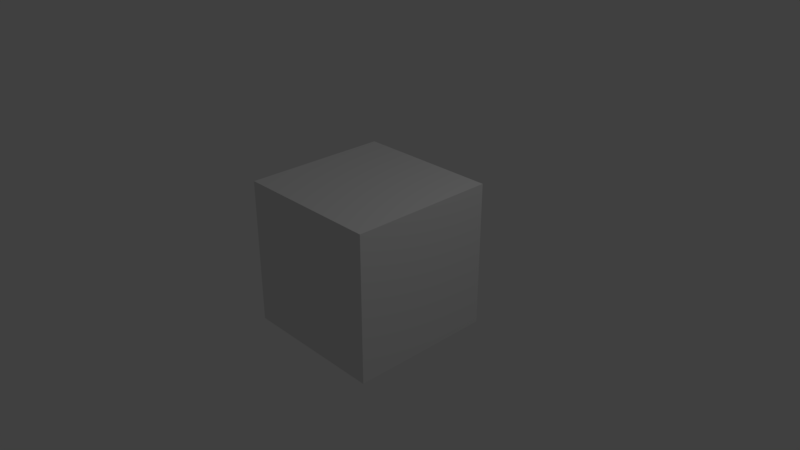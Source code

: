 # Source: Room.blend  (saved by Blender 2.79.0; exported with 4.5.12 LTS)
import bpy
from mathutils import Matrix  # noqa: F401  (used for matrix-valued properties, if any)

bpy.ops.wm.read_factory_settings(use_empty=True)
scene = bpy.context.scene
scene.name = 'Scene'

# ---- collections
col_collection_1 = bpy.data.collections.new('Collection 1'); scene.collection.children.link(col_collection_1)

# ---- materials (node trees are filled in below, after node groups)
mat_material = bpy.data.materials.new('Material')
mat_material.alpha_threshold = 0.0
mat_material.use_transparent_shadow = False
mat_material.roughness = 0.5
mat_material.line_color = (0.0, 0.0, 0.0, 1.0)

# ---- material node trees

# ---- world
world_world = bpy.data.worlds.new('World'); scene.world = world_world
world_world.color = (0.05088, 0.05088, 0.05088)
world_world.use_sun_shadow = False
world_world.sun_shadow_jitter_overblur = 0.0
world_world.cycles.sampling_method = 'MANUAL'

# ---- cameras
cam_camera = bpy.data.cameras.new('Camera')
cam_camera.clip_end = 100.0
cam_camera.lens = 35.0
cam_camera.sensor_width = 32.0
cam_camera.sensor_height = 18.0
cam_camera.ortho_scale = 7.314
cam_camera.dof.focus_distance = 0.0
cam_camera.dof.aperture_fstop = 128.0

# ---- lights
light_lamp = bpy.data.lights.new('Lamp', 'POINT')
light_lamp.transmission_factor = 0.0
light_lamp.cutoff_distance = 30.0
light_lamp.energy = 100.0
light_lamp.shadow_buffer_clip_start = 1.001
light_lamp.shadow_soft_size = 0.1
light_lamp.shadow_maximum_resolution = 0.006
light_lamp.use_absolute_resolution = True

# ---- meshes
me_cube = bpy.data.meshes.new('Cube')
me_cube.from_pydata([(1.0, 1.0, -1.0), (1.0, -1.0, -1.0), (-1.0, -1.0, -1.0), (-1.0, 1.0, -1.0), (1.0, 1.0, 1.0), (1.0, -1.0, 1.0), (-1.0, -1.0, 1.0), (-1.0, 1.0, 1.0)], [], [(0, 1, 2, 3), (4, 7, 6, 5), (0, 4, 5, 1), (1, 5, 6, 2), (2, 6, 7, 3), (4, 0, 3, 7)])
me_cube.materials.append(mat_material)
me_cube.use_remesh_preserve_volume = False
me_cube.use_remesh_preserve_attributes = False
me_cube.use_mirror_vertex_groups = False
me_cube.update()

# ---- objects
ob_cube = bpy.data.objects.new('Cube', me_cube)
ob_lamp = bpy.data.objects.new('Lamp', light_lamp)
ob_camera = bpy.data.objects.new('Camera', cam_camera)

# ---- transforms, parenting, visibility, modifiers, constraints
ob_cube.location = (0.0, 0.0, 0.0)
ob_cube.lock_rotations_4d = False
ob_cube.empty_display_type = 'ARROWS'
ob_cube.lineart.crease_threshold = 0.0
ob_lamp.location = (4.076, 1.005, 5.904)
ob_lamp.rotation_euler = (0.6503, 0.05522, 1.866)
ob_lamp.lock_rotations_4d = False
ob_lamp.empty_display_type = 'ARROWS'
ob_lamp.color = (0.0, 0.0, 0.0, 0.0)
ob_lamp.lineart.crease_threshold = 0.0
ob_camera.location = (7.481, -6.508, 5.344)
ob_camera.rotation_euler = (1.109, 0.0, 0.8149)
ob_camera.lock_rotations_4d = False
ob_camera.empty_display_type = 'ARROWS'
ob_camera.color = (0.0, 0.0, 0.0, 0.0)
ob_camera.display_type = 'WIRE'
ob_camera.lineart.crease_threshold = 0.0

# ---- collection membership
col_collection_1.objects.link(ob_cube)
col_collection_1.objects.link(ob_lamp)
col_collection_1.objects.link(ob_camera)

# ---- scene / render settings (as saved in the file)
scene.camera = ob_camera
scene.frame_start = 1; scene.frame_end = 250; scene.frame_set(1)
scene.render.engine = 'BLENDER_EEVEE_NEXT'
scene.render.resolution_percentage = 50
scene.render.dither_intensity = 0.0
scene.cycles.use_denoising = False
scene.cycles.samples = 128
scene.cycles.sampling_pattern = 'TABULATED_SOBOL'
scene.cycles.use_adaptive_sampling = False
scene.cycles.use_light_tree = False
scene.cycles.blur_glossy = 0.0
scene.cycles.sample_clamp_indirect = 0.0
scene.view_settings.view_transform = 'Standard'
bpy.context.view_layer.update()
